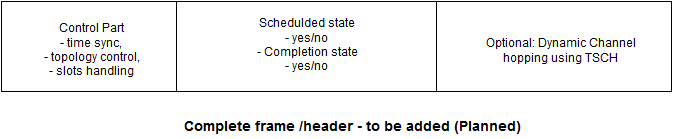

The diagram above was exported from draw.io. Its source (the exported page's mxGraphModel, read from the mxfile embedded in the PNG):
<mxGraphModel dx="1434" dy="796" grid="1" gridSize="10" guides="1" tooltips="1" connect="1" arrows="1" fold="1" page="1" pageScale="1" pageWidth="826" pageHeight="1169" background="#ffffff" math="0" shadow="0">
  <root>
    <mxCell id="0" />
    <mxCell id="1" parent="0" />
    <mxCell id="2" value="" style="whiteSpace=wrap;html=1;" vertex="1" parent="1">
      <mxGeometry x="40" y="50" width="670" height="90" as="geometry" />
    </mxCell>
    <mxCell id="4" value="" style="line;direction=south;html=1;strokeWidth=1;" vertex="1" parent="1">
      <mxGeometry x="210" y="50" width="10" height="90" as="geometry" />
    </mxCell>
    <mxCell id="7" value="" style="line;direction=south;html=1;strokeWidth=1;" vertex="1" parent="1">
      <mxGeometry x="470" y="50" width="10" height="90" as="geometry" />
    </mxCell>
    <mxCell id="8" value="Control Part&lt;br&gt;- time sync,&lt;br&gt;- topology control,&lt;br&gt;- slots handling&lt;br&gt;" style="text;html=1;strokeColor=none;fillColor=none;align=center;verticalAlign=middle;whiteSpace=wrap;overflow=hidden;" vertex="1" parent="1">
      <mxGeometry x="50" y="70" width="160" height="60" as="geometry" />
    </mxCell>
    <mxCell id="9" value="Schedulded state&lt;br&gt;- yes/no&lt;br&gt;- Completion state&lt;br&gt;- yes/no&lt;br&gt;" style="text;html=1;strokeColor=none;fillColor=none;align=center;verticalAlign=middle;whiteSpace=wrap;overflow=hidden;" vertex="1" parent="1">
      <mxGeometry x="250" y="65" width="190" height="60" as="geometry" />
    </mxCell>
    <mxCell id="10" value="Optional: Dynamic Channel hopping using TSCH&lt;br&gt;" style="text;html=1;strokeColor=none;fillColor=none;align=center;verticalAlign=middle;whiteSpace=wrap;overflow=hidden;" vertex="1" parent="1">
      <mxGeometry x="510" y="80" width="180" height="40" as="geometry" />
    </mxCell>
    <mxCell id="11" value="&lt;font style=&quot;font-size: 14px&quot;&gt;&lt;b&gt;Complete frame /header - to be added (Planned)&lt;br&gt;&lt;/b&gt;&lt;/font&gt;" style="text;html=1;strokeColor=none;fillColor=none;align=center;verticalAlign=middle;whiteSpace=wrap;overflow=hidden;" vertex="1" parent="1">
      <mxGeometry x="170" y="166" width="440" height="20" as="geometry" />
    </mxCell>
  </root>
</mxGraphModel>